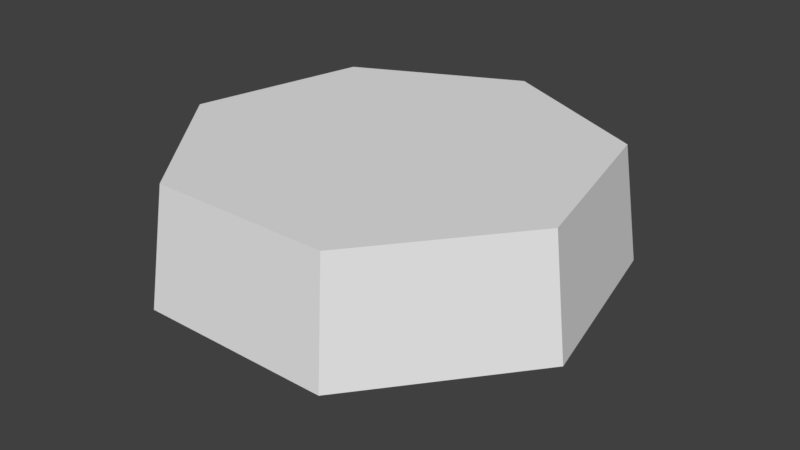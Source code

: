 # Source: table0.blend  (saved by Blender 2.78.0; exported with 4.5.12 LTS)
import bpy
from mathutils import Matrix  # noqa: F401  (used for matrix-valued properties, if any)

bpy.ops.wm.read_factory_settings(use_empty=True)
scene = bpy.context.scene
scene.name = 'Scene'

# ---- collections
col_collection_1 = bpy.data.collections.new('Collection 1'); scene.collection.children.link(col_collection_1)

# ---- world
world_world = bpy.data.worlds.new('World'); scene.world = world_world
world_world.color = (0.05088, 0.05088, 0.05088)
world_world.use_sun_shadow = False
world_world.sun_shadow_jitter_overblur = 0.0
world_world.cycles.sampling_method = 'MANUAL'

# ---- meshes
me_circle = bpy.data.meshes.new('Circle')
me_circle.from_pydata([(2.361e-08, 0.1046, 0.3839), (-0.08176, 0.0652, 0.3839), (-0.1019, -0.02327, 0.3839), (-0.04537, -0.09421, 0.3839), (0.04537, -0.09421, 0.3839), (0.1019, -0.02327, 0.3839), (0.08176, 0.0652, 0.3839), (2.513e-09, 0.9262, 0.5184), (-0.7242, 0.5775, 0.5184), (-0.903, -0.2061, 0.5184), (-0.4019, -0.8345, 0.5184), (0.4019, -0.8345, 0.5184), (0.903, -0.2061, 0.5184), (0.7242, 0.5775, 0.5184), (-0.7818, 0.6235, 0.0), (0.0, 1.0, 0.0), (-0.9749, -0.2225, 0.0), (-0.4339, -0.901, 0.0), (0.4339, -0.901, 0.0), (0.9749, -0.2225, 0.0), (0.7818, 0.6235, 0.0), (-0.08176, 0.0652, -0.2052), (2.361e-08, 0.1046, -0.2052), (-0.1019, -0.02327, -0.2052), (-0.04537, -0.09421, -0.2052), (0.04537, -0.09421, -0.2052), (0.1019, -0.02327, -0.2052), (0.08176, 0.0652, -0.2052), (-0.4735, 0.3776, -0.2529), (-1.324e-07, 0.6057, -0.2529), (-0.5905, -0.1348, -0.2529), (-0.2628, -0.5457, -0.2529), (0.2628, -0.5457, -0.2529), (0.5905, -0.1348, -0.2529), (0.4735, 0.3776, -0.2529)], [], [(6, 5, 26, 27), (8, 9, 10, 11, 12, 13, 7), (20, 15, 7, 13), (18, 19, 12, 11), (16, 17, 10, 9), (15, 14, 8, 7), (19, 20, 13, 12), (17, 18, 11, 10), (14, 16, 9, 8), (0, 1, 14, 15), (1, 2, 16, 14), (2, 3, 17, 16), (3, 4, 18, 17), (4, 5, 19, 18), (5, 6, 20, 19), (6, 0, 15, 20), (26, 25, 32, 33), (4, 3, 24, 25), (2, 1, 21, 23), (0, 6, 27, 22), (5, 4, 25, 26), (3, 2, 23, 24), (1, 0, 22, 21), (28, 29, 34, 33, 32, 31, 30), (24, 23, 30, 31), (21, 22, 29, 28), (27, 26, 33, 34), (25, 24, 31, 32), (23, 21, 28, 30), (22, 27, 34, 29)])
_uv = me_circle.uv_layers.new(name='UVMap')
_uv.uv.foreach_set('vector', [0.2008, 0.5994, 0.1873, 0.5993, 0.1829, 0.485, 0.203, 0.4841, 0.3872, 0.683, 0.5052, 0.4378, 0.7705, 0.3773, 0.9832, 0.5469, 0.9832, 0.819, 0.7705, 0.9887, 0.5052, 0.9281, 0.03102, 0.0327, 0.497, 0.02795, 0.4973, 0.3364, 0.02714, 0.3384, 0.03229, 0.03206, 0.4977, 0.02495, 0.4954, 0.3368, 0.02835, 0.3395, 0.03115, 0.03217, 0.4972, 0.02586, 0.4976, 0.3369, 0.03082, 0.3393, 0.497, 0.02795, 0.0295, 0.03162, 0.03229, 0.339, 0.4973, 0.3364, 0.4977, 0.02495, 0.03102, 0.0327, 0.02714, 0.3384, 0.4954, 0.3368, 0.4972, 0.02586, 0.03229, 0.03206, 0.02835, 0.3395, 0.4976, 0.3369, 0.0295, 0.03162, 0.4991, 0.02597, 0.4948, 0.3346, 0.03229, 0.339, 0.1835, 0.7904, 0.173, 0.8017, 0.0172, 0.7465, 0.1176, 0.6389, 0.173, 0.8017, 0.174, 0.817, 0.02748, 0.8933, 0.0172, 0.7465, 0.1811, 0.8245, 0.1963, 0.8267, 0.2404, 0.9859, 0.09469, 0.9654, 0.1963, 0.8267, 0.2083, 0.817, 0.3548, 0.8933, 0.2404, 0.9859, 0.2083, 0.817, 0.2094, 0.8017, 0.3651, 0.7465, 0.3548, 0.8933, 0.2094, 0.8017, 0.1989, 0.7904, 0.2648, 0.6389, 0.3651, 0.7465, 0.1989, 0.7904, 0.1835, 0.7904, 0.1176, 0.6389, 0.2648, 0.6389, 0.1829, 0.485, 0.1634, 0.4892, 0.1512, 0.384, 0.203, 0.3853, 0.1738, 0.6, 0.1606, 0.6015, 0.1456, 0.4972, 0.1634, 0.4892, 0.2432, 0.6034, 0.228, 0.6015, 0.2406, 0.4928, 0.2556, 0.5046, 0.2144, 0.6001, 0.2008, 0.5994, 0.203, 0.4841, 0.2225, 0.4865, 0.1873, 0.5993, 0.1738, 0.6, 0.1634, 0.4892, 0.1829, 0.485, 0.1606, 0.6015, 0.1476, 0.6034, 0.1314, 0.5088, 0.1456, 0.4972, 0.228, 0.6015, 0.2144, 0.6001, 0.2225, 0.4865, 0.2406, 0.4928, 0.3083, 0.4498, 0.3371, 0.4046, 0.3904, 0.3988, 0.4282, 0.437, 0.4219, 0.4903, 0.3763, 0.5186, 0.3257, 0.5006, 0.1456, 0.4972, 0.1314, 0.5088, 0.03075, 0.4998, 0.08458, 0.409, 0.2406, 0.4928, 0.2225, 0.4865, 0.2785, 0.418, 0.3083, 0.4498, 0.203, 0.4841, 0.1829, 0.485, 0.203, 0.3853, 0.2439, 0.3976, 0.1634, 0.4892, 0.1456, 0.4972, 0.08458, 0.409, 0.1512, 0.384, 0.2556, 0.5046, 0.2406, 0.4928, 0.3083, 0.4498, 0.3257, 0.5006, 0.2225, 0.4865, 0.203, 0.4841, 0.2439, 0.3976, 0.2785, 0.418])
me_circle.use_remesh_preserve_volume = False
me_circle.use_remesh_preserve_attributes = False
me_circle.use_mirror_vertex_groups = False
me_circle.update()

# ---- objects
ob_circle = bpy.data.objects.new('Circle', me_circle)

# ---- transforms, parenting, visibility, modifiers, constraints
ob_circle.location = (0.0, 0.0, 0.0)
ob_circle.lineart.crease_threshold = 0.0

# ---- collection membership
col_collection_1.objects.link(ob_circle)

# ---- scene / render settings (as saved in the file)
scene.frame_start = 1; scene.frame_end = 250; scene.frame_set(1)
scene.render.engine = 'BLENDER_EEVEE_NEXT'
scene.render.resolution_percentage = 50
scene.render.dither_intensity = 0.0
scene.cycles.use_denoising = False
scene.cycles.samples = 128
scene.cycles.sampling_pattern = 'TABULATED_SOBOL'
scene.cycles.light_sampling_threshold = 0.0
scene.cycles.use_adaptive_sampling = False
scene.cycles.use_light_tree = False
scene.cycles.blur_glossy = 0.0
scene.cycles.sample_clamp_indirect = 0.0
scene.view_settings.view_transform = 'Standard'
bpy.context.view_layer.update()

# ---- added for rendering (the .blend has no active camera and no usable light): camera, sun
cam_auto = bpy.data.cameras.new('AutoCamera')
cam_auto.lens = 50.0
cam_auto.sensor_width = 36.0
cam_auto.clip_end = 1000.0
ob_auto_camera = bpy.data.objects.new('AutoCamera', cam_auto)
scene.collection.objects.link(ob_auto_camera)
ob_auto_camera.location = (2.61863, -3.09284, 2.22766)
ob_auto_camera.rotation_euler = (1.09748, -7.21219e-08, 0.694738)
scene.camera = ob_auto_camera
light_auto_sun = bpy.data.lights.new('AutoSun', 'SUN')
light_auto_sun.energy = 3.0
light_auto_sun.angle = 0.0523599
ob_auto_sun = bpy.data.objects.new('AutoSun', light_auto_sun)
scene.collection.objects.link(ob_auto_sun)
ob_auto_sun.rotation_euler = (0.872665, 0.174533, 0.523599)
bpy.context.view_layer.update()
